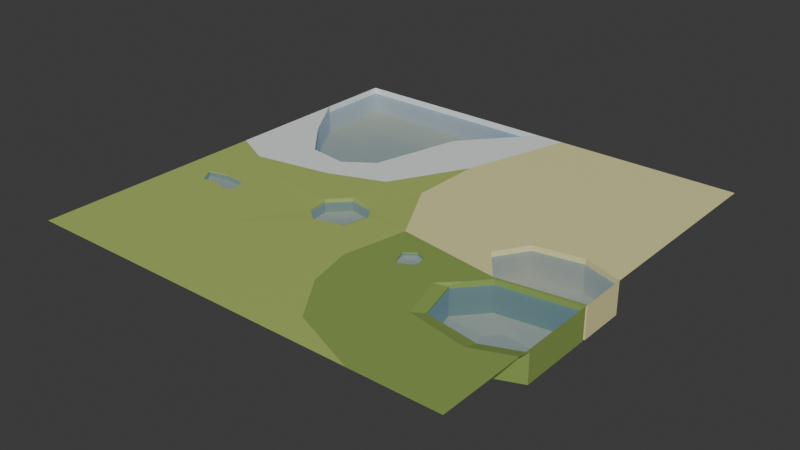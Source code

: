 # Source: Plane.blend  (saved by Blender 5.0.119; exported with 4.5.12 LTS)
import bpy
from mathutils import Matrix  # noqa: F401  (used for matrix-valued properties, if any)

bpy.ops.wm.read_factory_settings(use_empty=True)
scene = bpy.context.scene
scene.name = 'Scene'

# ---- collections
col_collection = bpy.data.collections.new('Collection'); scene.collection.children.link(col_collection)

# ---- materials (node trees are filled in below, after node groups)
mat_grass = bpy.data.materials.new('Grass')
mat_snow = bpy.data.materials.new('Snow')
mat_desert = bpy.data.materials.new('Desert')
mat_jungle = bpy.data.materials.new('Jungle')
mat_water = bpy.data.materials.new('Water')
mat_dirt = bpy.data.materials.new('Dirt')

# ---- material node trees
mat_grass.use_nodes = True; mat_grass.node_tree.nodes.clear()
_N = mat_grass.node_tree.nodes; _L = mat_grass.node_tree.links
n0 = _N.new('ShaderNodeBsdfPrincipled'); n0.name = 'Principled BSDF'; n0.location = (-200, 100)
n0.inputs[0].default_value = (0.402, 0.5089, 0.1384, 1.0)
n1 = _N.new('ShaderNodeOutputMaterial'); n1.name = 'Material Output'; n1.location = (200, 100)
_L.new(n0.outputs[0], n1.inputs[0])
n1.is_active_output = True
mat_snow.use_nodes = True; mat_snow.node_tree.nodes.clear()
_N = mat_snow.node_tree.nodes; _L = mat_snow.node_tree.links
n0 = _N.new('ShaderNodeBsdfPrincipled'); n0.name = 'Principled BSDF'; n0.location = (-200, 100)
n0.inputs[0].default_value = (0.8308, 0.8714, 0.855, 1.0)
n1 = _N.new('ShaderNodeOutputMaterial'); n1.name = 'Material Output'; n1.location = (200, 100)
_L.new(n0.outputs[0], n1.inputs[0])
n1.is_active_output = True
mat_desert.use_nodes = True; mat_desert.node_tree.nodes.clear()
_N = mat_desert.node_tree.nodes; _L = mat_desert.node_tree.links
n0 = _N.new('ShaderNodeBsdfPrincipled'); n0.name = 'Principled BSDF'; n0.location = (-200, 100)
n0.inputs[0].default_value = (0.7913, 0.7379, 0.3564, 1.0)
n1 = _N.new('ShaderNodeOutputMaterial'); n1.name = 'Material Output'; n1.location = (200, 100)
_L.new(n0.outputs[0], n1.inputs[0])
n1.is_active_output = True
mat_jungle.use_nodes = True; mat_jungle.node_tree.nodes.clear()
_N = mat_jungle.node_tree.nodes; _L = mat_jungle.node_tree.links
n0 = _N.new('ShaderNodeBsdfPrincipled'); n0.name = 'Principled BSDF'; n0.location = (-200, 100)
n0.inputs[0].default_value = (0.2542, 0.3663, 0.09084, 1.0)
n1 = _N.new('ShaderNodeOutputMaterial'); n1.name = 'Material Output'; n1.location = (200, 100)
_L.new(n0.outputs[0], n1.inputs[0])
n1.is_active_output = True
mat_water.use_nodes = True; mat_water.node_tree.nodes.clear()
_N = mat_water.node_tree.nodes; _L = mat_water.node_tree.links
n0 = _N.new('ShaderNodeBsdfPrincipled'); n0.name = 'Principled BSDF'; n0.location = (-200, 100)
n0.inputs[0].default_value = (0.162, 0.3467, 0.624, 1.0)
n0.inputs[4].default_value = 0.4846
n1 = _N.new('ShaderNodeOutputMaterial'); n1.name = 'Material Output'; n1.location = (200, 100)
_L.new(n0.outputs[0], n1.inputs[0])
n1.is_active_output = True
mat_dirt.use_nodes = True; mat_dirt.node_tree.nodes.clear()
_N = mat_dirt.node_tree.nodes; _L = mat_dirt.node_tree.links
n0 = _N.new('ShaderNodeBsdfPrincipled'); n0.name = 'Principled BSDF'; n0.location = (-200, 100)
n0.inputs[0].default_value = (0.7913, 0.7379, 0.3564, 1.0)
n1 = _N.new('ShaderNodeOutputMaterial'); n1.name = 'Material Output'; n1.location = (200, 100)
_L.new(n0.outputs[0], n1.inputs[0])
n1.is_active_output = True

# ---- world
world_world = bpy.data.worlds.new('World'); scene.world = world_world
world_world.use_nodes = True; world_world.node_tree.nodes.clear()
_N = world_world.node_tree.nodes; _L = world_world.node_tree.links
n0 = _N.new('ShaderNodeOutputWorld'); n0.name = 'World Output'; n0.location = (200, 100)
n1 = _N.new('ShaderNodeBackground'); n1.name = 'Background'; n1.location = (-200, 100)
n1.inputs[0].default_value = (0.05088, 0.05088, 0.05088, 1.0)
_L.new(n1.outputs[0], n0.inputs[0])
n0.is_active_output = True
world_world.color = (0.05088, 0.05088, 0.05088)
world_world.sun_shadow_jitter_overblur = 0.0

# ---- meshes
me_cube_001 = bpy.data.meshes.new('Cube.001')
me_cube_001.from_pydata([(-10.24, -0.1415, 0.3072), (-12.5, -12.5, 0.3072), (-10.5, 4.941, 0.3072), (-12.5, 12.5, 0.3072), (12.5, -12.5, 0.3072), (-12.5, 8.091, 0.3072), (12.5, 12.5, 0.3072), (1.786, 12.5, 0.3072), (-12.5, 0.9623, 0.3072), (-5.746, 0.6336, 0.3072), (-0.09321, 6.176, 0.3072), (-9.124, -12.5, 0.3072), (-5.837, -7.264, 0.3072), (-7.78, -1.513, 0.3072), (12.5, -2.224, 0.3072), (-0.1431, 1.946, 0.3072), (7.886, -2.864, 0.3072), (1.964, -1.945, 0.3072), (1.245, -5.666, 0.3072), (3.65, -10.89, 0.3072), (7.553, -12.49, 0.3072), (-2.497, 1.832, 0.3072), (-9.155, 0.04507, 0.3072), (0.1802, 12.5, 0.3072), (-8.477, 2.556, 0.3072), (-4.494, 3.407, 0.3072), (-3.152, 8.616, 0.3072), (-3.152, 8.616, -1.208), (-10.5, 4.941, -1.208), (-12.5, 12.5, -1.208), (0.1802, 12.5, -1.208), (-8.477, 2.556, -1.208), (-12.5, 8.091, -1.208), (-4.494, 3.407, -1.208), (-9.447, -4.003, 0.3072), (-9.668, -3.016, 0.3072), (-8.431, -3.099, 0.3072), (-8.13, -3.982, 0.3072), (-8.632, -4.303, 0.3072), (-9.447, -4.003, -0.9864), (-9.668, -3.016, -0.9864), (-8.431, -3.099, -0.9864), (-8.13, -3.982, -0.9864), (-8.632, -4.303, -0.9864), (-8.13, -3.982, 0.1093), (-8.632, -4.303, 0.1093), (-9.668, -3.016, 0.1093), (-8.431, -3.099, 0.1093), (-9.447, -4.003, 0.1093), (-10.29, -4.195, 0.1093), (-10.29, -4.195, 0.3072), (-10.29, -4.195, -0.9864), (-10.86, -3.3, 0.3072), (-10.86, -3.3, 0.1093), (-10.86, -3.3, -0.9864), (-2.415, -3.875, 0.3072), (-2.415, -3.875, -0.3855), (-3.361, -3.14, -0.3855), (-0.532, -1.889, -0.3855), (-0.8563, -3.327, -0.3855), (-3.498, -1.89, -0.3855), (-2.5, -0.8471, -0.3855), (-1.032, -1.102, -0.3855), (-3.361, -3.14, -2.61), (-2.92, -2.894, -3.075), (-3.012, -2.055, -3.075), (-3.498, -1.89, -2.61), (-2.335, -1.347, -3.075), (-2.5, -0.8471, -2.61), (-1.314, -1.525, -3.075), (-1.032, -1.102, -2.61), (-0.532, -1.889, -2.61), (-1.028, -1.975, -3.075), (-1.253, -2.974, -3.075), (-0.8563, -3.327, -2.61), (-2.33, -3.353, -3.075), (-2.415, -3.875, -2.61), (-3.361, -3.14, 0.1851), (-3.498, -1.89, 0.1851), (-3.625, -1.847, 0.3072), (-2.5, -0.8471, 0.1851), (-2.543, -0.7157, 0.3072), (-1.032, -1.102, 0.1851), (-0.7156, -3.258, 0.3072), (-0.8563, -3.327, 0.1851), (-1.346, -3.499, 0.3072), (-0.7747, -3.418, 0.3072), (-0.4018, -1.866, 0.3072), (-0.532, -1.889, 0.1851), (-3.761, 10.69, -8.096), (0.1802, 12.5, -6.285), (-3.152, 8.616, -6.285), (-4.801, 9.476, -8.096), (-10.5, 4.941, -6.285), (-9.04, 6.018, -8.096), (-7.797, 4.554, -8.096), (-8.477, 2.556, -6.285), (-10.69, 8.617, -8.096), (-12.5, 8.091, -6.285), (-12.5, 12.5, -6.285), (-10.69, 10.69, -8.096), (-5.968, 4.945, -8.096), (-4.494, 3.407, -6.285), (-6.148, 2.252, 0.3072), (-6.148, 2.252, -1.208), (-6.148, 2.252, -6.285), (12.5, 0.524, 0.3072), (6.424, -0.9553, 0.3072), (7.561, 0.8301, 0.3072), (10.25, 1.295, 0.3072), (12.5, 0.524, -7.01), (11.41, -0.2521, -8.096), (12.5, -2.224, -7.01), (11.41, -1.278, -8.096), (8.364, -1.701, -8.096), (7.886, -2.864, -7.01), (6.424, -0.9553, -7.01), (7.748, -0.8979, -8.096), (8.219, -0.1583, -8.096), (7.561, 0.8301, -7.01), (10.16, 0.1773, -8.096), (10.25, 1.295, -7.01), (12.5, -2.224, -0.933), (12.5, 0.524, -0.933), (10.25, 1.295, -0.933), (7.886, -2.864, -0.933), (6.424, -0.9553, -0.933), (7.561, 0.8301, -0.933), (12.5, -2.385, 0.3072), (8.076, -2.983, 0.3072), (6.681, -4.556, -0.933), (8.076, -2.983, -0.933), (12.5, -2.385, -0.933), (12.5, -6.722, -0.933), (10.43, -7.557, -0.933), (7.348, -7.035, -0.933), (7.348, -7.035, -6.863), (8.725, -5.862, -8.244), (8.57, -4.508, -8.244), (6.681, -4.556, -6.863), (10.43, -7.557, -6.863), (10.36, -5.941, -8.244), (12.5, -6.722, -6.863), (11.12, -5.596, -8.244), (12.5, -2.385, -6.863), (11.12, -3.966, -8.244), (9.175, -3.711, -8.244), (8.076, -2.983, -6.863), (1.858, -8.245, 0.3072), (12.5, -6.722, -0.4245), (12.5, -7.469, 0.3072), (12.5, -5.991, 0.3072), (6.132, -5.041, 0.3072), (6.681, -4.556, -0.4245), (7.166, -4.009, 0.3072), (6.931, -7.654, 0.3072), (7.348, -7.035, -0.4245), (10.36, -8.319, 0.3072), (10.43, -7.557, -0.4245), (3.408, -4.301, 0.3072), (3.234, -3.697, 0.3072), (3.83, -3.254, 0.3072), (4.411, -3.522, 0.3072), (4.51, -4.224, 0.3072), (3.71, -4.689, 0.3072), (4.51, -4.224, -0.03414), (4.411, -3.522, -0.03414), (3.83, -3.254, -0.03414), (3.71, -4.689, -0.03414), (3.408, -4.301, -0.03414), (3.234, -3.697, -0.03414), (3.408, -4.301, -0.3555), (3.654, -4.176, -0.7306), (3.546, -3.802, -0.7306), (3.234, -3.697, -0.3555), (3.862, -3.567, -0.7306), (3.83, -3.254, -0.3555), (4.164, -3.706, -0.7306), (4.411, -3.522, -0.3555), (4.216, -4.082, -0.7306), (4.51, -4.224, -0.3555), (3.778, -4.336, -0.7306), (3.71, -4.689, -0.3555)], [], [(6, 7, 10, 15, 17, 16, 107, 108, 109, 106), (22, 0, 8, 1, 34, 50, 52, 35, 36, 37, 12, 13, 9), (0, 22, 9, 21, 10, 7, 23, 26, 25, 103, 24, 2, 5, 8), (28, 2, 24, 31), (26, 23, 30, 27), (3, 5, 32, 29), (103, 25, 33, 104), (5, 2, 28, 32), (25, 26, 27, 33), (23, 3, 29, 30), (32, 28, 31, 104, 33, 27, 30, 29), (12, 37, 38, 34, 1, 11), (45, 44, 42, 43), (43, 42, 41, 40, 54, 51, 39), (47, 46, 40, 41), (48, 45, 43, 39), (44, 47, 41, 42), (53, 49, 51, 54), (52, 50, 49, 53), (37, 36, 47, 44), (34, 38, 45, 48), (36, 35, 46, 47), (38, 37, 44, 45), (48, 45, 44, 47, 46, 53, 49), (46, 53, 54, 40), (49, 50, 34, 48), (51, 49, 48, 39), (35, 52, 53, 46), (57, 56, 59, 58, 62, 61, 60), (64, 65, 66, 63), (65, 67, 68, 66), (67, 69, 70, 68), (72, 73, 74, 71), (73, 75, 76, 74), (75, 64, 63, 76), (69, 72, 71, 70), (60, 57, 63, 66), (69, 67, 65, 64, 75, 73, 72), (57, 56, 76, 63), (61, 60, 66, 68), (62, 61, 68, 70), (58, 62, 70, 71), (59, 58, 71, 74), (56, 59, 74, 76), (84, 85, 86), (77, 78, 79), (78, 80, 81, 79), (80, 82, 81), (88, 84, 83, 87), (82, 88, 87), (79, 81, 82, 87, 83, 17, 15, 10, 21, 9, 13, 12, 77), (77, 55, 56, 57), (78, 77, 57, 60), (4, 20, 19, 148, 18, 86, 85, 55, 77, 12, 11), (80, 78, 60, 61), (82, 80, 61, 62), (88, 82, 62, 58), (55, 85, 84, 59, 56), (83, 86, 18, 17), (84, 88, 58, 59), (83, 84, 86), (100, 89, 90, 99), (92, 101, 102, 91), (94, 97, 98, 93), (101, 95, 96, 105, 102), (97, 100, 99, 98), (89, 92, 91, 90), (93, 96, 95, 94), (27, 30, 90, 91), (30, 29, 99, 90), (89, 100, 97, 94, 95, 101, 92), (33, 27, 91, 102), (32, 28, 93, 98), (93, 28, 31, 96), (104, 33, 102, 105), (29, 32, 98, 99), (31, 104, 105, 96), (24, 103, 104, 31), (117, 118, 119, 116), (115, 112, 113, 114), (111, 113, 112, 110), (118, 120, 121, 119), (120, 111, 110, 121), (114, 117, 116, 115), (122, 123, 110, 112), (111, 120, 118, 117, 114, 113), (123, 124, 121, 110), (115, 125, 122, 112), (126, 125, 115, 116), (127, 126, 116, 119), (124, 127, 119, 121), (109, 108, 127, 124), (108, 107, 126, 127), (107, 16, 125, 126), (16, 14, 122, 125), (106, 109, 124, 123), (14, 106, 123, 122), (127, 126, 125, 122, 123, 124), (16, 129, 128, 14), (128, 129, 131, 132), (135, 134, 133, 132, 131, 130), (137, 138, 139, 136), (136, 140, 141, 137), (140, 142, 143, 141), (145, 143, 142, 144), (138, 146, 147, 139), (146, 145, 144, 147), (130, 135, 136, 139), (143, 145, 146, 138, 137, 141), (135, 134, 140, 136), (131, 130, 139, 147), (134, 133, 142, 140), (133, 132, 144, 142), (132, 131, 147, 144), (149, 150, 151), (152, 153, 154), (156, 153, 152, 155), (155, 157, 158, 156), (157, 150, 149, 158), (155, 152, 148, 19, 20, 4, 150, 157), (149, 151, 128, 132, 133), (158, 149, 133, 134), (153, 156, 135, 130), (148, 152, 163, 164, 159, 160, 17, 18), (129, 154, 153, 130, 131), (156, 158, 134, 135), (163, 162, 166, 165), (17, 160, 161, 162, 163, 152, 154, 129, 16), (160, 159, 169, 170), (161, 160, 170, 167), (162, 161, 167, 166), (164, 163, 165, 168), (170, 169, 168, 165, 166, 167), (159, 164, 168, 169), (172, 173, 174, 171), (173, 175, 176, 174), (175, 177, 178, 176), (177, 179, 180, 178), (179, 181, 182, 180), (181, 172, 171, 182), (170, 169, 171, 174), (177, 175, 173, 172, 181, 179), (169, 168, 182, 171), (167, 170, 174, 176), (166, 167, 176, 178), (165, 166, 178, 180), (168, 165, 180, 182)])
me_cube_001.polygons.foreach_set('material_index', [2, 0, 1, 1, 1, 1, 1, 1, 1, 1, 4, 0, 0, 5, 0, 0, 0, 0, 0, 0, 0, 0, 0, 4, 0, 0, 0, 0, 4, 5, 5, 5, 5, 5, 5, 5, 0, 5, 0, 0, 0, 0, 0, 0, 0, 0, 0, 0, 0, 0, 0, 0, 0, 0, 0, 0, 0, 0, 0, 0, 0, 5, 5, 5, 5, 5, 5, 5, 1, 1, 5, 1, 1, 1, 1, 1, 1, 1, 5, 5, 5, 5, 5, 5, 2, 5, 2, 2, 2, 2, 2, 2, 2, 2, 2, 2, 2, 4, 3, 3, 4, 5, 5, 5, 5, 5, 5, 3, 5, 3, 3, 3, 3, 3, 3, 3, 3, 3, 3, 3, 3, 3, 3, 3, 3, 3, 3, 3, 3, 3, 3, 3, 4, 3, 5, 5, 5, 5, 5, 5, 3, 5, 3, 3, 3, 3, 3])
_uv = me_cube_001.uv_layers.new(name='UVMap')
_uv.uv.foreach_set('vector', [0.625, 0.5, 0.7321, 0.5, 0.7509, 0.5632, 0.7368, 0.5947, 0.7266, 0.6546, 0.6542, 0.6113, 0.7007, 0.6194, 0.6866, 0.6007, 0.6531, 0.5958, 0.625, 0.6198, 0.8368, 0.5942, 0.8462, 0.5865, 0.875, 0.6154, 0.875, 0.75, 0.862, 0.6975, 0.8618, 0.6949, 0.8617, 0.6935, 0.8616, 0.692, 0.8561, 0.6902, 0.8532, 0.6957, 0.8084, 0.6976, 0.8278, 0.6401, 0.8075, 0.6187, 0.8462, 0.5865, 0.8368, 0.5942, 0.8075, 0.6187, 0.7792, 0.591, 0.7509, 0.5632, 0.7321, 0.5, 0.7665, 0.5, 0.7815, 0.5371, 0.8068, 0.5547, 0.8203, 0.5608, 0.8338, 0.567, 0.8545, 0.5719, 0.875, 0.5441, 0.875, 0.6154, 0.8545, 0.5719, 0.8545, 0.5719, 0.8338, 0.567, 0.8338, 0.567, 0.7815, 0.5371, 0.7665, 0.5, 0.7665, 0.5, 0.7815, 0.5371, 0.0, 0.0, 0.0, 0.0, 0.0, 0.0, 0.0, 0.0, 0.8203, 0.5608, 0.8068, 0.5547, 0.8068, 0.5547, 0.8203, 0.5608, 0.875, 0.5441, 0.8545, 0.5719, 0.8545, 0.5719, 0.875, 0.5441, 0.8068, 0.5547, 0.7815, 0.5371, 0.7815, 0.5371, 0.8068, 0.5547, 0.0, 0.0, 0.0, 0.0, 0.0, 0.0, 0.0, 0.0, 0.0, 0.0, 0.0, 0.0, 0.0, 0.0, 0.0, 0.0, 0.0, 0.0, 0.0, 0.0, 0.0, 0.0, 0.0, 0.0, 0.8084, 0.6976, 0.8532, 0.6957, 0.8582, 0.6992, 0.862, 0.6975, 0.875, 0.75, 0.8412, 0.75, 0.8582, 0.6992, 0.8532, 0.6957, 0.8532, 0.6957, 0.8582, 0.6992, 0.8582, 0.6992, 0.8532, 0.6957, 0.8561, 0.6902, 0.8616, 0.692, 0.8617, 0.6935, 0.8618, 0.6949, 0.862, 0.6975, 0.8561, 0.6902, 0.8616, 0.692, 0.8616, 0.692, 0.8561, 0.6902, 0.862, 0.6975, 0.8582, 0.6992, 0.8582, 0.6992, 0.862, 0.6975, 0.8532, 0.6957, 0.8561, 0.6902, 0.8561, 0.6902, 0.8532, 0.6957, 0.8617, 0.6935, 0.8618, 0.6949, 0.8618, 0.6949, 0.8617, 0.6935, 0.8617, 0.6935, 0.8618, 0.6949, 0.8618, 0.6949, 0.8617, 0.6935, 0.8532, 0.6957, 0.8561, 0.6902, 0.8561, 0.6902, 0.8532, 0.6957, 0.862, 0.6975, 0.8582, 0.6992, 0.8582, 0.6992, 0.862, 0.6975, 0.8561, 0.6902, 0.8616, 0.692, 0.8616, 0.692, 0.8561, 0.6902, 0.8582, 0.6992, 0.8532, 0.6957, 0.8532, 0.6957, 0.8582, 0.6992, 0.0, 0.0, 0.0, 0.0, 0.0, 0.0, 0.0, 0.0, 0.0, 0.0, 0.0, 0.0, 0.0, 0.0, 0.8616, 0.692, 0.8617, 0.6935, 0.8617, 0.6935, 0.8616, 0.692, 0.8618, 0.6949, 0.8618, 0.6949, 0.862, 0.6975, 0.862, 0.6975, 0.8618, 0.6949, 0.8618, 0.6949, 0.862, 0.6975, 0.862, 0.6975, 0.8616, 0.692, 0.8617, 0.6935, 0.8617, 0.6935, 0.8616, 0.692, 0.0, 0.0, 0.0, 0.0, 0.0, 0.0, 0.0, 0.0, 0.0, 0.0, 0.0, 0.0, 0.0, 0.0, 0.7692, 0.6453, 0.7735, 0.6363, 0.779, 0.6363, 0.7727, 0.6493, 0.7735, 0.6363, 0.7693, 0.6258, 0.7732, 0.6203, 0.779, 0.6363, 0.7693, 0.6258, 0.7579, 0.6252, 0.7552, 0.6191, 0.7732, 0.6203, 0.7545, 0.6303, 0.7527, 0.6398, 0.7474, 0.6409, 0.7513, 0.63, 0.7527, 0.6398, 0.7615, 0.6484, 0.76, 0.655, 0.7474, 0.6409, 0.7615, 0.6484, 0.7692, 0.6453, 0.7727, 0.6493, 0.76, 0.655, 0.7579, 0.6252, 0.7545, 0.6303, 0.7513, 0.63, 0.7552, 0.6191, 0.779, 0.6363, 0.7727, 0.6493, 0.7727, 0.6493, 0.779, 0.6363, 0.7579, 0.6252, 0.7693, 0.6258, 0.7735, 0.6363, 0.7692, 0.6453, 0.7615, 0.6484, 0.7527, 0.6398, 0.7545, 0.6303, 0.7727, 0.6493, 0.76, 0.655, 0.76, 0.655, 0.7727, 0.6493, 0.7732, 0.6203, 0.779, 0.6363, 0.779, 0.6363, 0.7732, 0.6203, 0.7552, 0.6191, 0.7732, 0.6203, 0.7732, 0.6203, 0.7552, 0.6191, 0.7513, 0.63, 0.7552, 0.6191, 0.7552, 0.6191, 0.7513, 0.63, 0.7474, 0.6409, 0.7513, 0.63, 0.7513, 0.63, 0.7474, 0.6409, 0.76, 0.655, 0.7474, 0.6409, 0.7474, 0.6409, 0.76, 0.655, 0.7474, 0.6409, 0.7514, 0.6453, 0.7461, 0.6426, 0.7727, 0.6493, 0.779, 0.6363, 0.7806, 0.6366, 0.779, 0.6363, 0.7732, 0.6203, 0.7734, 0.6202, 0.7806, 0.6366, 0.7732, 0.6203, 0.7552, 0.6191, 0.7734, 0.6202, 0.7513, 0.63, 0.7474, 0.6409, 0.7464, 0.6415, 0.7492, 0.6314, 0.7552, 0.6191, 0.7513, 0.63, 0.7492, 0.6314, 0.7806, 0.6366, 0.7734, 0.6202, 0.7552, 0.6191, 0.7492, 0.6314, 0.7464, 0.6415, 0.7266, 0.6546, 0.7368, 0.5947, 0.7509, 0.5632, 0.7792, 0.591, 0.8075, 0.6187, 0.8278, 0.6401, 0.8084, 0.6976, 0.7727, 0.6493, 0.7727, 0.6493, 0.76, 0.655, 0.76, 0.655, 0.7727, 0.6493, 0.779, 0.6363, 0.7727, 0.6493, 0.7727, 0.6493, 0.779, 0.6363, 0.625, 0.75, 0.667, 0.7199, 0.6807, 0.6906, 0.6981, 0.6883, 0.7147, 0.6862, 0.7461, 0.6426, 0.7514, 0.6453, 0.76, 0.655, 0.7727, 0.6493, 0.8084, 0.6976, 0.8412, 0.75, 0.7732, 0.6203, 0.779, 0.6363, 0.779, 0.6363, 0.7732, 0.6203, 0.7552, 0.6191, 0.7732, 0.6203, 0.7732, 0.6203, 0.7552, 0.6191, 0.7513, 0.63, 0.7552, 0.6191, 0.7552, 0.6191, 0.7513, 0.63, 0.76, 0.655, 0.7514, 0.6453, 0.7474, 0.6409, 0.7474, 0.6409, 0.76, 0.655, 0.7464, 0.6415, 0.7461, 0.6426, 0.7147, 0.6862, 0.7266, 0.6546, 0.7474, 0.6409, 0.7513, 0.63, 0.7513, 0.63, 0.7474, 0.6409, 0.7464, 0.6415, 0.7474, 0.6409, 0.7461, 0.6426, 0.3592, 0.2309, 0.6462, 0.4303, 0.7665, 0.5, 0.0, 0.0, 0.6576, 0.4417, 0.7716, 0.5254, 0.8068, 0.5547, 0.7815, 0.5371, 0.7642, 0.5092, 0.6493, 0.4163, 0.875, 0.5441, 0.8545, 0.5719, 0.7716, 0.5254, 0.7859, 0.5316, 0.8338, 0.567, 0.8203, 0.5608, 0.8068, 0.5547, 0.6493, 0.4163, 0.3592, 0.2309, 0.0, 0.0, 0.875, 0.5441, 0.6462, 0.4303, 0.6576, 0.4417, 0.7815, 0.5371, 0.7665, 0.5, 0.8545, 0.5719, 0.8338, 0.567, 0.7859, 0.5316, 0.7642, 0.5092, 0.7815, 0.5371, 0.7665, 0.5, 0.7665, 0.5, 0.7815, 0.5371, 0.0, 0.0, 0.0, 0.0, 0.0, 0.0, 0.0, 0.0, 0.6462, 0.4303, 0.3592, 0.2309, 0.6493, 0.4163, 0.7642, 0.5092, 0.7859, 0.5316, 0.7716, 0.5254, 0.6576, 0.4417, 0.8068, 0.5547, 0.7815, 0.5371, 0.7815, 0.5371, 0.8068, 0.5547, 0.875, 0.5441, 0.8545, 0.5719, 0.8545, 0.5719, 0.875, 0.5441, 0.8545, 0.5719, 0.8545, 0.5719, 0.8338, 0.567, 0.8338, 0.567, 0.8203, 0.5608, 0.8068, 0.5547, 0.8068, 0.5547, 0.8203, 0.5608, 0.0, 0.0, 0.0, 0.0, 0.0, 0.0, 0.0, 0.0, 0.8338, 0.567, 0.8203, 0.5608, 0.8203, 0.5608, 0.8338, 0.567, 0.8338, 0.567, 0.8203, 0.5608, 0.8203, 0.5608, 0.8338, 0.567, 0.6775, 0.6134, 0.6746, 0.6088, 0.6866, 0.6007, 0.7007, 0.6194, 0.6542, 0.6113, 0.625, 0.6472, 0.635, 0.6302, 0.6622, 0.6152, 0.6366, 0.6205, 0.635, 0.6302, 0.625, 0.6472, 0.625, 0.6198, 0.6746, 0.6088, 0.6515, 0.6093, 0.6531, 0.5958, 0.6866, 0.6007, 0.6515, 0.6093, 0.6366, 0.6205, 0.625, 0.6198, 0.6531, 0.5958, 0.6622, 0.6152, 0.6775, 0.6134, 0.7007, 0.6194, 0.6542, 0.6113, 0.0, 0.0, 0.0, 0.0, 0.0, 0.0, 0.0, 0.0, 0.6366, 0.6205, 0.6515, 0.6093, 0.6746, 0.6088, 0.6775, 0.6134, 0.6622, 0.6152, 0.635, 0.6302, 0.625, 0.6198, 0.6531, 0.5958, 0.6531, 0.5958, 0.625, 0.6198, 0.0, 0.0, 0.0, 0.0, 0.0, 0.0, 0.0, 0.0, 0.7007, 0.6194, 0.6542, 0.6113, 0.6542, 0.6113, 0.7007, 0.6194, 0.6866, 0.6007, 0.7007, 0.6194, 0.7007, 0.6194, 0.6866, 0.6007, 0.6531, 0.5958, 0.6866, 0.6007, 0.6866, 0.6007, 0.6531, 0.5958, 0.6531, 0.5958, 0.6866, 0.6007, 0.6866, 0.6007, 0.6531, 0.5958, 0.6866, 0.6007, 0.7007, 0.6194, 0.7007, 0.6194, 0.6866, 0.6007, 0.7007, 0.6194, 0.6542, 0.6113, 0.6542, 0.6113, 0.7007, 0.6194, 0.6542, 0.6113, 0.625, 0.6472, 0.625, 0.6472, 0.6542, 0.6113, 0.625, 0.6198, 0.6531, 0.5958, 0.6531, 0.5958, 0.625, 0.6198, 0.0, 0.0, 0.0, 0.0, 0.0, 0.0, 0.0, 0.0, 0.0, 0.0, 0.0, 0.0, 0.0, 0.0, 0.0, 0.0, 0.0, 0.0, 0.0, 0.0, 0.6542, 0.6113, 0.6531, 0.6156, 0.625, 0.6489, 0.625, 0.6472, 0.625, 0.6489, 0.6531, 0.6156, 0.6531, 0.6156, 0.625, 0.6489, 0.0, 0.0, 0.0, 0.0, 0.0, 0.0, 0.0, 0.0, 0.0, 0.0, 0.0, 0.0, 0.6464, 0.6514, 0.6484, 0.6435, 0.6538, 0.639, 0.6545, 0.6624, 0.6545, 0.6624, 0.6357, 0.6785, 0.6357, 0.6684, 0.6464, 0.6514, 0.6357, 0.6785, 0.625, 0.6922, 0.6334, 0.6703, 0.6357, 0.6684, 0.6335, 0.6539, 0.6334, 0.6703, 0.625, 0.6922, 0.625, 0.6489, 0.6484, 0.6435, 0.6474, 0.6413, 0.6531, 0.6156, 0.6538, 0.639, 0.6474, 0.6413, 0.6335, 0.6539, 0.625, 0.6489, 0.6531, 0.6156, 0.6538, 0.639, 0.6545, 0.6624, 0.6545, 0.6624, 0.6538, 0.639, 0.6334, 0.6703, 0.6335, 0.6539, 0.6474, 0.6413, 0.6484, 0.6435, 0.6464, 0.6514, 0.6357, 0.6684, 0.6545, 0.6624, 0.6357, 0.6785, 0.6357, 0.6785, 0.6545, 0.6624, 0.6531, 0.6156, 0.6538, 0.639, 0.6538, 0.639, 0.6531, 0.6156, 0.6357, 0.6785, 0.625, 0.6922, 0.625, 0.6922, 0.6357, 0.6785, 0.0, 0.0, 0.0, 0.0, 0.0, 0.0, 0.0, 0.0, 0.625, 0.6489, 0.6531, 0.6156, 0.6531, 0.6156, 0.625, 0.6489, 0.0, 0.0, 0.0, 0.0, 0.0, 0.0, 0.6604, 0.6463, 0.6538, 0.639, 0.6536, 0.6308, 0.6545, 0.6624, 0.6538, 0.639, 0.6604, 0.6463, 0.6562, 0.669, 0.6562, 0.669, 0.6379, 0.6905, 0.6357, 0.6785, 0.6545, 0.6624, 0.6379, 0.6905, 0.625, 0.6997, 0.625, 0.6922, 0.6357, 0.6785, 0.6562, 0.669, 0.6604, 0.6463, 0.6981, 0.6883, 0.6807, 0.6906, 0.667, 0.7199, 0.625, 0.75, 0.625, 0.6997, 0.6379, 0.6905, 0.0, 0.0, 0.0, 0.0, 0.0, 0.0, 0.0, 0.0, 0.0, 0.0, 0.6357, 0.6785, 0.625, 0.6922, 0.625, 0.6922, 0.6357, 0.6785, 0.6538, 0.639, 0.6545, 0.6624, 0.6545, 0.6624, 0.6538, 0.639, 0.6981, 0.6883, 0.6604, 0.6463, 0.6851, 0.6497, 0.6921, 0.6586, 0.6976, 0.6584, 0.7028, 0.6559, 0.7266, 0.6546, 0.7147, 0.6862, 0.6531, 0.6156, 0.6536, 0.6308, 0.6538, 0.639, 0.6538, 0.639, 0.6531, 0.6156, 0.6545, 0.6624, 0.6357, 0.6785, 0.6357, 0.6785, 0.6545, 0.6624, 0.6851, 0.6497, 0.6901, 0.6455, 0.6901, 0.6455, 0.6851, 0.6497, 0.7266, 0.6546, 0.7028, 0.6559, 0.6982, 0.6482, 0.6901, 0.6455, 0.6851, 0.6497, 0.6604, 0.6463, 0.6536, 0.6308, 0.6531, 0.6156, 0.6542, 0.6113, 0.7028, 0.6559, 0.6976, 0.6584, 0.6976, 0.6584, 0.7028, 0.6559, 0.6982, 0.6482, 0.7028, 0.6559, 0.7028, 0.6559, 0.6982, 0.6482, 0.6901, 0.6455, 0.6982, 0.6482, 0.6982, 0.6482, 0.6901, 0.6455, 0.6921, 0.6586, 0.6851, 0.6497, 0.6851, 0.6497, 0.6921, 0.6586, 0.0, 0.0, 0.0, 0.0, 0.0, 0.0, 0.0, 0.0, 0.0, 0.0, 0.0, 0.0, 0.6976, 0.6584, 0.6921, 0.6586, 0.6921, 0.6586, 0.6976, 0.6584, 0.6954, 0.6557, 0.6986, 0.6541, 0.7028, 0.6559, 0.6976, 0.6584, 0.6986, 0.6541, 0.6962, 0.6501, 0.6982, 0.6482, 0.7028, 0.6559, 0.6962, 0.6501, 0.6919, 0.6487, 0.6901, 0.6455, 0.6982, 0.6482, 0.6919, 0.6487, 0.6893, 0.6509, 0.6851, 0.6497, 0.6901, 0.6455, 0.6893, 0.6509, 0.6931, 0.6558, 0.6921, 0.6586, 0.6851, 0.6497, 0.6931, 0.6558, 0.6954, 0.6557, 0.6976, 0.6584, 0.6921, 0.6586, 0.7028, 0.6559, 0.6976, 0.6584, 0.6976, 0.6584, 0.7028, 0.6559, 0.6919, 0.6487, 0.6962, 0.6501, 0.6986, 0.6541, 0.6954, 0.6557, 0.6931, 0.6558, 0.6893, 0.6509, 0.6976, 0.6584, 0.6921, 0.6586, 0.6921, 0.6586, 0.6976, 0.6584, 0.6982, 0.6482, 0.7028, 0.6559, 0.7028, 0.6559, 0.6982, 0.6482, 0.6901, 0.6455, 0.6982, 0.6482, 0.6982, 0.6482, 0.6901, 0.6455, 0.6851, 0.6497, 0.6901, 0.6455, 0.6901, 0.6455, 0.6851, 0.6497, 0.6921, 0.6586, 0.6851, 0.6497, 0.6851, 0.6497, 0.6921, 0.6586])
me_cube_001.materials.append(mat_grass)
me_cube_001.materials.append(mat_snow)
me_cube_001.materials.append(mat_desert)
me_cube_001.materials.append(mat_jungle)
me_cube_001.materials.append(mat_water)
me_cube_001.materials.append(mat_dirt)
me_cube_001.update()

# ---- objects
ob_cube = bpy.data.objects.new('Cube', me_cube_001)

# ---- transforms, parenting, visibility, modifiers, constraints
ob_cube.location = (0.0, 0.0, 0.0)
ob_cube.scale = (4.0, 4.0, 1.0)
_m = ob_cube.modifiers.new('Triangulate', 'TRIANGULATE')

# ---- collection membership
col_collection.objects.link(ob_cube)

# ---- scene / render settings (as saved in the file)
scene.frame_start = 1; scene.frame_end = 250; scene.frame_set(0)
scene.render.engine = 'BLENDER_EEVEE_NEXT'
scene.render.bake_bias = 0.0
scene.render.bake_samples = 0
scene.cycles.sampling_pattern = 'TABULATED_SOBOL'
scene.eevee.use_volume_custom_range = False
bpy.context.view_layer.update()

# ---- added for rendering (the .blend has no active camera and no usable light): camera, sun
cam_auto = bpy.data.cameras.new('AutoCamera')
cam_auto.lens = 50.0
cam_auto.sensor_width = 36.0
cam_auto.clip_end = 2300.54
ob_auto_camera = bpy.data.objects.new('AutoCamera', cam_auto)
scene.collection.objects.link(ob_auto_camera)
ob_auto_camera.location = (131.085, -157.303, 100.9)
ob_auto_camera.rotation_euler = (1.09748, -7.21219e-08, 0.694738)
scene.camera = ob_auto_camera
light_auto_sun = bpy.data.lights.new('AutoSun', 'SUN')
light_auto_sun.energy = 3.0
light_auto_sun.angle = 0.0523599
ob_auto_sun = bpy.data.objects.new('AutoSun', light_auto_sun)
scene.collection.objects.link(ob_auto_sun)
ob_auto_sun.rotation_euler = (0.872665, 0.174533, 0.523599)
bpy.context.view_layer.update()
